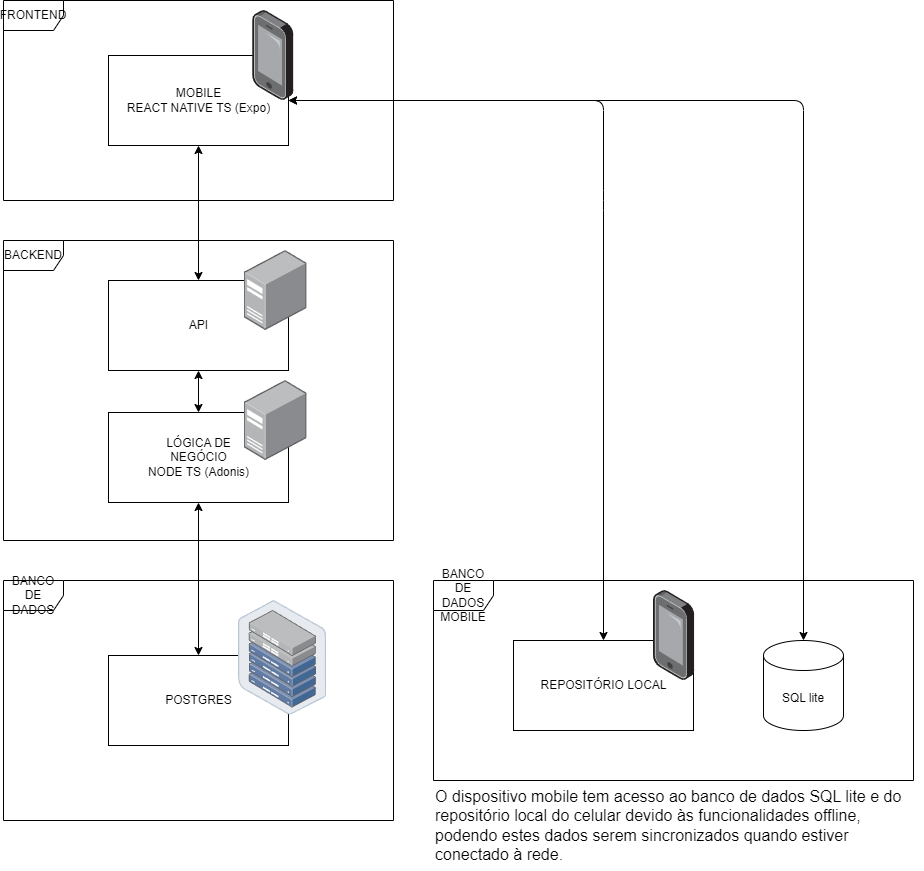

The diagram above was exported from draw.io. Its source (the exported page's mxGraphModel, read from the mxfile embedded in the PNG):
<mxGraphModel dx="1629" dy="936" grid="1" gridSize="10" guides="1" tooltips="1" connect="1" arrows="1" fold="1" page="1" pageScale="1" pageWidth="850" pageHeight="1100" math="0" shadow="0">
  <root>
    <mxCell id="0" />
    <mxCell id="1" parent="0" />
    <mxCell id="26" value="BANCO DE DADOS&lt;br&gt;MOBILE" style="shape=umlFrame;whiteSpace=wrap;html=1;" parent="1" vertex="1">
      <mxGeometry x="510" y="740" width="480" height="200" as="geometry" />
    </mxCell>
    <mxCell id="2" value="FRONTEND" style="shape=umlFrame;whiteSpace=wrap;html=1;" parent="1" vertex="1">
      <mxGeometry x="80" y="160" width="390" height="200" as="geometry" />
    </mxCell>
    <mxCell id="16" style="edgeStyle=none;html=1;startArrow=classic;startFill=1;" parent="1" source="3" target="6" edge="1">
      <mxGeometry relative="1" as="geometry" />
    </mxCell>
    <mxCell id="29" style="edgeStyle=none;html=1;entryX=0.5;entryY=0;entryDx=0;entryDy=0;startArrow=classic;startFill=1;endArrow=classic;endFill=1;exitX=1;exitY=0.5;exitDx=0;exitDy=0;" parent="1" source="3" target="14" edge="1">
      <mxGeometry relative="1" as="geometry">
        <Array as="points">
          <mxPoint x="680" y="260" />
          <mxPoint x="680" y="360" />
        </Array>
      </mxGeometry>
    </mxCell>
    <mxCell id="30" style="edgeStyle=none;html=1;entryX=0.5;entryY=0;entryDx=0;entryDy=0;startArrow=classic;startFill=1;endArrow=classic;endFill=1;entryPerimeter=0;exitX=1;exitY=0.5;exitDx=0;exitDy=0;" parent="1" source="3" target="31" edge="1">
      <mxGeometry relative="1" as="geometry">
        <Array as="points">
          <mxPoint x="880" y="260" />
        </Array>
        <mxPoint x="990" y="250" as="targetPoint" />
        <mxPoint x="520" y="210" as="sourcePoint" />
      </mxGeometry>
    </mxCell>
    <mxCell id="3" value="MOBILE&lt;br&gt;REACT NATIVE TS (Expo)" style="html=1;dropTarget=0;" parent="1" vertex="1">
      <mxGeometry x="185" y="215" width="180" height="90" as="geometry" />
    </mxCell>
    <mxCell id="4" value="" style="shape=module;jettyWidth=8;jettyHeight=4;" parent="3" vertex="1">
      <mxGeometry x="1" width="20" height="20" relative="1" as="geometry">
        <mxPoint x="-27" y="7" as="offset" />
      </mxGeometry>
    </mxCell>
    <mxCell id="5" value="BACKEND" style="shape=umlFrame;whiteSpace=wrap;html=1;" parent="1" vertex="1">
      <mxGeometry x="80" y="400" width="390" height="300" as="geometry" />
    </mxCell>
    <mxCell id="17" style="edgeStyle=none;html=1;startArrow=classic;startFill=1;" parent="1" source="6" target="8" edge="1">
      <mxGeometry relative="1" as="geometry" />
    </mxCell>
    <mxCell id="6" value="API" style="html=1;dropTarget=0;" parent="1" vertex="1">
      <mxGeometry x="185" y="440" width="180" height="90" as="geometry" />
    </mxCell>
    <mxCell id="7" value="" style="shape=module;jettyWidth=8;jettyHeight=4;" parent="6" vertex="1">
      <mxGeometry x="1" width="20" height="20" relative="1" as="geometry">
        <mxPoint x="-27" y="7" as="offset" />
      </mxGeometry>
    </mxCell>
    <mxCell id="18" style="edgeStyle=none;html=1;entryX=0.5;entryY=0;entryDx=0;entryDy=0;startArrow=classic;startFill=1;" parent="1" source="8" target="39" edge="1">
      <mxGeometry relative="1" as="geometry">
        <mxPoint x="285" y="915" as="targetPoint" />
      </mxGeometry>
    </mxCell>
    <mxCell id="8" value="LÓGICA DE&lt;br&gt;NEGÓCIO&lt;br&gt;NODE TS (Adonis)" style="html=1;dropTarget=0;" parent="1" vertex="1">
      <mxGeometry x="185" y="572" width="180" height="90" as="geometry" />
    </mxCell>
    <mxCell id="9" value="" style="shape=module;jettyWidth=8;jettyHeight=4;" parent="8" vertex="1">
      <mxGeometry x="1" width="20" height="20" relative="1" as="geometry">
        <mxPoint x="-27" y="7" as="offset" />
      </mxGeometry>
    </mxCell>
    <mxCell id="10" value="BANCO DE DADOS" style="shape=umlFrame;whiteSpace=wrap;html=1;" parent="1" vertex="1">
      <mxGeometry x="80" y="740" width="390" height="240" as="geometry" />
    </mxCell>
    <mxCell id="14" value="REPOSITÓRIO LOCAL" style="html=1;dropTarget=0;" parent="1" vertex="1">
      <mxGeometry x="590" y="800" width="180" height="90" as="geometry" />
    </mxCell>
    <mxCell id="15" value="" style="shape=module;jettyWidth=8;jettyHeight=4;" parent="14" vertex="1">
      <mxGeometry x="1" width="20" height="20" relative="1" as="geometry">
        <mxPoint x="-27" y="7" as="offset" />
      </mxGeometry>
    </mxCell>
    <mxCell id="25" value="&lt;font style=&quot;font-size: 16px;&quot;&gt;O dispositivo mobile tem acesso ao banco de dados SQL lite e do&lt;br&gt;repositório local do celular devido às funcionalidades offline,&lt;br&gt;podendo estes dados serem sincronizados quando estiver&lt;br&gt;conectado à rede.&lt;/font&gt;" style="text;html=1;align=left;verticalAlign=middle;resizable=0;points=[];autosize=1;strokeColor=none;fillColor=none;" parent="1" vertex="1">
      <mxGeometry x="510" y="940" width="490" height="90" as="geometry" />
    </mxCell>
    <mxCell id="31" value="SQL lite" style="shape=cylinder3;whiteSpace=wrap;html=1;boundedLbl=1;backgroundOutline=1;size=15;" parent="1" vertex="1">
      <mxGeometry x="840" y="800" width="80" height="90" as="geometry" />
    </mxCell>
    <mxCell id="39" value="POSTGRES" style="html=1;dropTarget=0;" parent="1" vertex="1">
      <mxGeometry x="185" y="815" width="180" height="90" as="geometry" />
    </mxCell>
    <mxCell id="40" value="" style="shape=module;jettyWidth=8;jettyHeight=4;" parent="39" vertex="1">
      <mxGeometry x="1" width="20" height="20" relative="1" as="geometry">
        <mxPoint x="-27" y="7" as="offset" />
      </mxGeometry>
    </mxCell>
    <mxCell id="38" value="" style="points=[];aspect=fixed;html=1;align=center;shadow=0;dashed=0;image;image=img/lib/allied_telesis/storage/Datacenter_Server_Half_Rack_ToR.svg;" parent="1" vertex="1">
      <mxGeometry x="315" y="760" width="88.2" height="114.6" as="geometry" />
    </mxCell>
    <mxCell id="41" value="" style="points=[];aspect=fixed;html=1;align=center;shadow=0;dashed=0;image;image=img/lib/allied_telesis/computer_and_terminals/Server_Desktop.svg;" parent="1" vertex="1">
      <mxGeometry x="320.53" y="540" width="63.11" height="80" as="geometry" />
    </mxCell>
    <mxCell id="42" value="" style="points=[];aspect=fixed;html=1;align=center;shadow=0;dashed=0;image;image=img/lib/allied_telesis/computer_and_terminals/Smartphone.svg;" parent="1" vertex="1">
      <mxGeometry x="329.16" y="170" width="41.26" height="90" as="geometry" />
    </mxCell>
    <mxCell id="47" value="" style="points=[];aspect=fixed;html=1;align=center;shadow=0;dashed=0;image;image=img/lib/allied_telesis/computer_and_terminals/Smartphone.svg;" parent="1" vertex="1">
      <mxGeometry x="730" y="750" width="41.26" height="90" as="geometry" />
    </mxCell>
    <mxCell id="48" value="" style="points=[];aspect=fixed;html=1;align=center;shadow=0;dashed=0;image;image=img/lib/allied_telesis/computer_and_terminals/Server_Desktop.svg;" parent="1" vertex="1">
      <mxGeometry x="320.53" y="410" width="63.11" height="80" as="geometry" />
    </mxCell>
  </root>
</mxGraphModel>